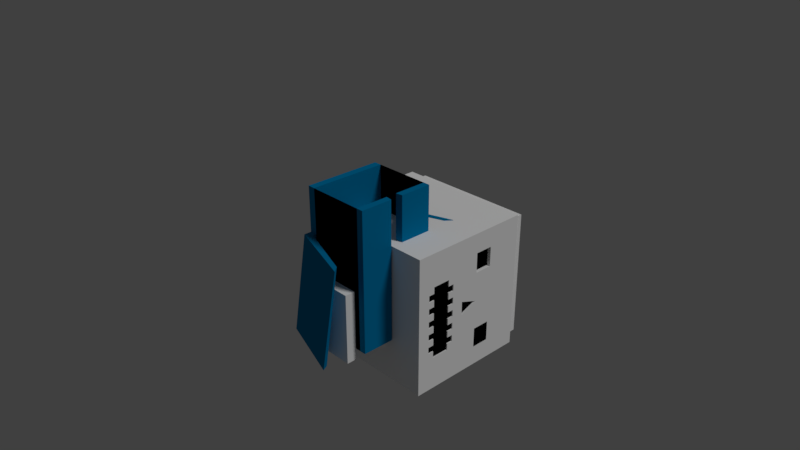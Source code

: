 # Source: Skeleton_Mage.blend  (saved by Blender 2.78.0; exported with 4.5.12 LTS)
import bpy
from mathutils import Matrix  # noqa: F401  (used for matrix-valued properties, if any)

bpy.ops.wm.read_factory_settings(use_empty=True)
scene = bpy.context.scene
scene.name = 'Scene'

# ---- collections
col_collection_1 = bpy.data.collections.new('Collection 1'); scene.collection.children.link(col_collection_1)

# ---- materials (node trees are filled in below, after node groups)
mat_blue = bpy.data.materials.new('Blue')
mat_blue.alpha_threshold = 0.0
mat_blue.roughness = 0.5
mat_bones = bpy.data.materials.new('Bones')
mat_bones.alpha_threshold = 0.0
mat_bones.preview_render_type = 'SHADERBALL'
mat_bones.roughness = 0.5
mat_bones.line_color = (0.0, 0.0, 0.0, 1.0)
mat_black = bpy.data.materials.new('Black')
mat_black.alpha_threshold = 0.0
mat_black.roughness = 0.5

# ---- material node trees
mat_blue.use_nodes = True; mat_blue.node_tree.nodes.clear()
_N = mat_blue.node_tree.nodes; _L = mat_blue.node_tree.links
n0 = _N.new('ShaderNodeOutputMaterial'); n0.name = 'Material Output'; n0.location = (300, 300)
n1 = _N.new('ShaderNodeBsdfDiffuse'); n1.name = 'Diffuse BSDF'; n1.location = (10, 300)
n1.inputs[0].default_value = (0.0, 0.2026, 0.4385, 1.0)
_L.new(n1.outputs[0], n0.inputs[0])
n0.is_active_output = True
mat_bones.use_nodes = True; mat_bones.node_tree.nodes.clear()
_N = mat_bones.node_tree.nodes; _L = mat_bones.node_tree.links
n0 = _N.new('ShaderNodeOutputMaterial'); n0.name = 'Material Output'; n0.location = (300, 300)
n1 = _N.new('ShaderNodeBsdfDiffuse'); n1.name = 'Diffuse BSDF'; n1.location = (10, 300)
n1.inputs[0].default_value = (1.0, 1.0, 1.0, 1.0)
_L.new(n1.outputs[0], n0.inputs[0])
n0.is_active_output = True
mat_black.use_nodes = True; mat_black.node_tree.nodes.clear()
_N = mat_black.node_tree.nodes; _L = mat_black.node_tree.links
n0 = _N.new('ShaderNodeOutputMaterial'); n0.name = 'Material Output'; n0.location = (300, 300)
n1 = _N.new('ShaderNodeBsdfDiffuse'); n1.name = 'Diffuse BSDF'; n1.location = (10, 300)
n1.inputs[0].default_value = (0.0, 0.0, 0.0, 1.0)
_L.new(n1.outputs[0], n0.inputs[0])
n0.is_active_output = True

# ---- world
world_world = bpy.data.worlds.new('World'); scene.world = world_world
world_world.color = (0.05088, 0.05088, 0.05088)
world_world.use_sun_shadow = False
world_world.sun_shadow_jitter_overblur = 0.0
world_world.cycles.sampling_method = 'MANUAL'

# ---- cameras
cam_camera = bpy.data.cameras.new('Camera')
cam_camera.clip_end = 100.0
cam_camera.lens = 35.0
cam_camera.sensor_width = 32.0
cam_camera.sensor_height = 18.0
cam_camera.ortho_scale = 7.314
cam_camera.dof.focus_distance = 0.0

# ---- lights
light_lamp = bpy.data.lights.new('Lamp', 'SUN')
light_lamp.transmission_factor = 0.0
light_lamp.cutoff_distance = 30.0
light_lamp.angle = 0.1993
light_lamp.energy = 1.0
light_lamp.shadow_buffer_clip_start = 1.001
light_lamp.shadow_soft_size = 0.1
light_lamp.shadow_cascade_max_distance = 1000.0

# ---- meshes
me_plane_001 = bpy.data.meshes.new('Plane.001')
me_plane_001.from_pydata([(-1.0, -1.0, 0.0), (1.0, -1.0, 0.0), (-1.0, 1.0, 0.0), (1.0, 1.0, 0.0), (-1.0, -1.0, 0.8), (1.0, -1.0, 0.8), (-1.0, 1.0, 0.8), (1.0, 1.0, 0.8), (-1.0, -0.1375, 0.8), (1.0, -0.1375, 0.8), (-1.0, 0.1375, 0.8), (1.0, 0.1375, 0.8), (-1.0, 1.0, -0.1067), (-1.0, -1.0, -0.1067), (1.0, -1.0, -0.1067), (1.0, 1.0, -0.1067), (-1.0, -1.0, 0.8948), (1.0, -1.0, 0.8948), (1.0, 1.0, 0.8948), (-1.0, 1.0, 0.8948), (-1.0, -0.165, 0.8948), (1.0, -0.165, 0.8948), (1.0, 0.165, 0.8948), (-1.0, 0.165, 0.8948)], [], [(0, 2, 3, 1), (2, 6, 7, 3), (1, 5, 4, 0), (6, 10, 11, 7), (5, 9, 8, 4), (13, 14, 15, 12), (12, 15, 18, 19), (14, 13, 16, 17), (19, 18, 22, 23), (17, 16, 20, 21), (1, 3, 15, 14), (0, 4, 16, 13), (6, 2, 12, 19), (7, 11, 22, 18), (8, 9, 21, 20), (2, 0, 13, 12), (3, 7, 18, 15), (9, 5, 17, 21), (11, 10, 23, 22), (5, 1, 14, 17), (4, 8, 20, 16), (10, 6, 19, 23)])
me_plane_001.materials.append(mat_blue)
me_plane_001.use_remesh_preserve_volume = False
me_plane_001.use_remesh_preserve_attributes = False
me_plane_001.use_mirror_vertex_groups = False
me_plane_001.update()
me_cube_001 = bpy.data.meshes.new('Cube.001')
me_cube_001.from_pydata([(0.125, 0.1575, -0.2935), (-0.125, 0.1575, -0.2935), (0.125, -0.09255, -0.2935), (-0.125, -0.09255, -0.2935), (0.125, 0.1575, 0.2935), (-0.125, 0.1575, 0.2935), (0.125, -0.09255, 0.2935), (-0.125, -0.09255, 0.2935)], [], [(2, 0, 4, 6), (1, 0, 2, 3), (4, 5, 7, 6), (3, 2, 6, 7), (1, 3, 7, 5)])
me_cube_001.materials.append(mat_bones)
me_cube_001.use_remesh_preserve_volume = False
me_cube_001.use_remesh_preserve_attributes = False
me_cube_001.use_mirror_vertex_groups = False
me_cube_001.update()
me_cube_002 = bpy.data.meshes.new('Cube.002')
me_cube_002.from_pydata([(0.125, -0.125, -0.2935), (-0.125, -0.125, -0.2935), (0.125, 0.125, -0.2935), (-0.125, 0.125, -0.2935), (0.125, -0.125, 0.2935), (-0.125, -0.125, 0.2935), (0.125, 0.125, 0.2935), (-0.125, 0.125, 0.2935)], [], [(2, 6, 4, 0), (1, 3, 2, 0), (4, 6, 7, 5), (3, 7, 6, 2), (1, 5, 7, 3), (1, 0, 4, 5)])
me_cube_002.materials.append(mat_bones)
me_cube_002.use_remesh_preserve_volume = False
me_cube_002.use_remesh_preserve_attributes = False
me_cube_002.use_mirror_vertex_groups = False
me_cube_002.update()
me_cube = bpy.data.meshes.new('Cube')
me_cube.from_pydata([(0.375, -0.5, 0.3333), (-0.375, -0.5, 0.3333), (0.375, -0.5, -0.6667), (-0.375, -0.5, -0.6667), (-0.05671, -0.07562, -0.381), (-0.05671, 0.07562, -0.381), (0.375, 0.0, 0.3333), (-0.375, 0.0, 0.3333), (0.375, 0.5, 0.3333), (-0.375, 0.5, 0.3333), (0.375, 0.5, -0.6667), (-0.375, 0.5, -0.6667), (-0.375, -0.5, -0.5238), (-0.375, -0.5, -0.381), (-0.375, -0.5, -0.2381), (-0.375, -0.5, -0.09524), (-0.375, -0.5, 0.04762), (-0.375, -0.5, 0.1905), (0.375, -0.5, -0.5238), (0.375, -0.5, -0.381), (0.375, -0.5, -0.2381), (0.375, -0.5, -0.09524), (0.375, -0.5, 0.04762), (0.375, -0.5, 0.1905), (-0.375, 0.5, -0.5238), (-0.375, 0.5, -0.381), (-0.375, 0.5, -0.2381), (-0.375, 0.5, -0.09524), (-0.375, 0.5, 0.04762), (-0.375, 0.5, 0.1905), (0.375, 0.5, -0.5238), (0.375, 0.5, -0.381), (0.375, 0.5, -0.2381), (0.375, 0.5, -0.09524), (0.375, 0.5, 0.04762), (0.375, 0.5, 0.1905), (-0.05671, -0.07562, -0.2381), (-0.05671, 0.07562, -0.2381), (-0.05671, -0.07562, -0.5238), (-0.05671, 0.07562, -0.5238), (-0.05671, -0.07562, -0.09524), (-0.05671, -0.07562, 0.04762), (-0.05671, -0.07562, 0.1905), (0.05671, -0.07562, -0.5238), (0.05671, -0.07562, -0.381), (0.05671, -0.07562, -0.2381), (0.05671, -0.07562, -0.09524), (0.05671, -0.07562, 0.04762), (0.05671, -0.07562, 0.1905), (-0.05671, 0.07562, -0.09524), (-0.05671, 0.07562, 0.04762), (-0.05671, 0.07562, 0.1905), (0.05671, 0.07562, -0.5238), (0.05671, 0.07562, -0.381), (0.05671, 0.07562, -0.2381), (0.05671, 0.07562, -0.09524), (0.05671, 0.07562, 0.04762), (0.05671, 0.07562, 0.1905)], [(6, 7)], [(0, 6, 8, 9, 7, 1), (12, 3, 2, 18), (2, 10, 30, 18), (42, 41, 47, 48), (1, 7, 9, 29, 17), (2, 3, 11, 10), (24, 30, 10, 11), (1, 17, 23, 0), (21, 15, 40, 46), (16, 15, 21, 22), (15, 27, 49, 40), (14, 13, 19, 20), (31, 19, 44, 53), (9, 8, 35, 29), (16, 22, 47, 41), (28, 34, 33, 27), (30, 24, 39, 52), (26, 32, 31, 25), (20, 32, 54, 45), (23, 17, 42, 48), (16, 28, 27, 15), (25, 31, 53, 5), (14, 26, 25, 13), (13, 25, 5, 4), (12, 24, 11, 3), (33, 21, 46, 55), (19, 31, 32, 20), (32, 26, 37, 54), (21, 33, 34, 22), (22, 34, 56, 47), (23, 35, 8, 6, 0), (40, 36, 45, 46), (4, 38, 43, 44), (51, 57, 56, 50), (49, 55, 54, 37), (5, 53, 52, 39), (42, 51, 50, 41), (40, 49, 37, 36), (4, 5, 39, 38), (43, 52, 53, 44), (45, 54, 55, 46), (47, 56, 57, 48), (18, 30, 52, 43), (28, 16, 41, 50), (14, 20, 45, 36), (29, 35, 57, 51), (17, 29, 51, 42), (19, 13, 4, 44), (34, 28, 50, 56), (26, 14, 36, 37), (35, 23, 48, 57), (12, 18, 43, 38), (27, 33, 55, 49), (24, 12, 38, 39)])
me_cube.materials.append(mat_bones)
me_cube.use_remesh_preserve_volume = False
me_cube.use_remesh_preserve_attributes = False
me_cube.use_mirror_vertex_groups = False
me_cube.update()
me_cube_005 = bpy.data.meshes.new('Cube.005')
me_cube_005.from_pydata([(1.0, -1.0, -1.0), (-1.0, -1.0, -1.0), (1.0, 1.0, -1.0), (-1.0, 1.0, -1.0), (1.0, -1.0, 0.8084), (-1.0, -1.0, 0.8084), (1.0, 1.0, 0.8084), (-1.0, 1.0, 0.8084), (0.9137, -0.9137, 0.8166), (0.9137, -0.9137, 0.9917), (-0.9137, -0.9137, 0.8166), (-0.9137, -0.9137, 0.9917), (0.9137, 0.9137, 0.8166), (0.9137, 0.9137, 0.9917), (-0.9137, 0.9137, 0.8166), (-0.9137, 0.9137, 0.9917), (1.0, -0.7143, -1.0), (1.0, -0.4286, -1.0), (1.0, -0.1429, -1.0), (1.0, 0.1429, -1.0), (1.0, 0.4286, -1.0), (1.0, 0.7143, -1.0), (1.0, -1.0, -0.7417), (1.0, -1.0, -0.4833), (1.0, -1.0, -0.225), (1.0, -1.0, 0.03335), (1.0, -1.0, 0.2917), (1.0, -1.0, 0.55), (1.0, 1.0, -0.7417), (1.0, 1.0, -0.4833), (1.0, 1.0, -0.225), (1.0, 1.0, 0.03335), (1.0, 1.0, 0.2917), (1.0, 1.0, 0.55), (1.0, 0.7143, 0.8084), (1.0, 0.4286, 0.8084), (1.0, 0.1429, 0.8084), (1.0, -0.1429, 0.8084), (1.0, -0.4286, 0.8084), (1.0, -0.7143, 0.8084), (1.0, -0.7143, -0.7417), (1.0, -0.7143, -0.4833), (1.0, -0.7143, -0.225), (1.0, -0.7143, 0.03335), (1.0, -0.7143, 0.2917), (1.0, -0.7143, 0.55), (1.0, -0.4286, -0.7417), (1.0, -0.4286, -0.4833), (1.0, -0.4286, -0.225), (1.0, -0.4286, 0.03335), (1.0, -0.4286, 0.2917), (1.0, -0.4286, 0.55), (1.0, -0.1429, -0.7417), (1.0, -0.1429, -0.4833), (1.0, -0.09514, -0.225), (1.0, -0.1429, 0.03335), (1.0, -0.1429, 0.2917), (1.0, -0.1429, 0.55), (1.0, 0.1429, -0.7417), (1.0, 0.1429, -0.4833), (1.0, 0.09514, -0.225), (1.0, 0.1429, 0.03335), (1.0, 0.1429, 0.2917), (1.0, 0.1429, 0.55), (1.0, 0.4286, -0.7417), (1.0, 0.4286, -0.4833), (1.0, 0.4286, -0.225), (1.0, 0.4286, 0.03335), (1.0, 0.4286, 0.2917), (1.0, 0.4286, 0.55), (1.0, 0.7143, -0.7417), (1.0, 0.7143, -0.4833), (1.0, 0.7143, -0.225), (1.0, 0.7143, 0.03335), (1.0, 0.7143, 0.2917), (1.0, 0.7143, 0.55), (1.0, -0.619, -1.0), (1.0, -0.5238, -1.0), (1.0, -0.3333, -1.0), (1.0, -0.2381, -1.0), (1.0, -0.04762, -1.0), (1.0, 0.04762, -1.0), (1.0, 0.2381, -1.0), (1.0, 0.3333, -1.0), (1.0, 0.5238, -1.0), (1.0, 0.619, -1.0), (1.0, -0.7143, -0.9139), (1.0, -0.7143, -0.8278), (1.0, -0.7143, -0.6555), (1.0, -0.7143, -0.5694), (1.0, -0.7143, -0.3972), (1.0, -0.7143, -0.3111), (1.0, -0.4286, -0.9139), (1.0, -0.4286, -0.8278), (1.0, -0.4286, -0.3972), (1.0, -0.4286, -0.3111), (1.0, -0.1429, -0.9139), (1.0, -0.1429, -0.8278), (1.0, -0.1429, -0.3972), (1.0, -0.1429, -0.3111), (1.0, 0.1429, -0.9139), (1.0, 0.1429, -0.8278), (1.0, 0.1429, -0.3972), (1.0, 0.1429, -0.3111), (1.0, 0.4286, -0.9139), (1.0, 0.4286, -0.8278), (1.0, 0.4286, -0.3972), (1.0, 0.4286, -0.3111), (1.0, 0.7143, -0.9139), (1.0, 0.7143, -0.8278), (1.0, 0.7143, -0.6555), (1.0, 0.7143, -0.5694), (1.0, 0.7143, -0.3972), (1.0, 0.7143, -0.3111), (1.0, -0.5238, -0.7417), (1.0, -0.619, -0.7417), (1.0, -0.5238, -0.4833), (1.0, -0.619, -0.4833), (1.0, -0.5238, -0.225), (1.0, -0.619, -0.225), (1.0, -0.2381, -0.7417), (1.0, -0.3333, -0.7417), (1.0, -0.2381, -0.4833), (1.0, -0.3333, -0.4833), (1.0, -0.2381, -0.225), (1.0, -0.3333, -0.225), (1.0, 0.04762, -0.7417), (1.0, -0.04762, -0.7417), (1.0, 0.04762, -0.4833), (1.0, -0.04762, -0.4833), (1.0, 0.03171, -0.225), (1.0, -0.03171, -0.225), (1.0, 0.3333, -0.7417), (1.0, 0.2381, -0.7417), (1.0, 0.3333, -0.4833), (1.0, 0.2381, -0.4833), (1.0, 0.3333, -0.225), (1.0, 0.2381, -0.225), (1.0, 0.619, -0.7417), (1.0, 0.5238, -0.7417), (1.0, 0.619, -0.4833), (1.0, 0.5238, -0.4833), (1.0, 0.619, -0.225), (1.0, 0.5238, -0.225), (1.0, 0.5238, -0.3972), (1.0, 0.5238, -0.3111), (1.0, 0.619, -0.3972), (1.0, 0.619, -0.3111), (1.0, 0.5238, -0.6555), (1.0, 0.5238, -0.5694), (1.0, 0.619, -0.6555), (1.0, 0.619, -0.5694), (1.0, 0.5238, -0.9139), (1.0, 0.5238, -0.8278), (1.0, 0.619, -0.9139), (1.0, 0.619, -0.8278), (1.0, 0.2381, -0.3972), (1.0, 0.2381, -0.3111), (1.0, 0.3333, -0.3972), (1.0, 0.3333, -0.3111), (1.0, 0.2381, -0.9139), (1.0, 0.2381, -0.8278), (1.0, 0.3333, -0.9139), (1.0, 0.3333, -0.8278), (1.0, -0.04762, -0.3972), (1.0, -0.04762, -0.3111), (1.0, 0.04762, -0.3972), (1.0, 0.04762, -0.3111), (1.0, -0.04762, -0.9139), (1.0, -0.04762, -0.8278), (1.0, 0.04762, -0.9139), (1.0, 0.04762, -0.8278), (1.0, -0.3333, -0.3972), (1.0, -0.3333, -0.3111), (1.0, -0.2381, -0.3972), (1.0, -0.2381, -0.3111), (0.9507, -0.4286, 0.2917), (0.9507, -0.4286, 0.03335), (0.9507, -0.7143, 0.2917), (0.9507, -0.7143, 0.03335), (1.0, -0.3333, -0.9139), (1.0, -0.3333, -0.8278), (1.0, -0.2381, -0.9139), (1.0, -0.2381, -0.8278), (1.0, -0.619, -0.3972), (1.0, -0.619, -0.3111), (1.0, -0.5238, -0.3972), (1.0, -0.5238, -0.3111), (1.0, -0.619, -0.6555), (1.0, -0.619, -0.5694), (1.0, -0.5238, -0.6555), (1.0, -0.5238, -0.5694), (1.0, -0.619, -0.9139), (1.0, -0.619, -0.8278), (1.0, -0.5238, -0.9139), (1.0, -0.5238, -0.8278), (0.9829, -0.4286, -0.8278), (0.9829, -0.4286, -0.7417), (0.9829, -0.4286, -0.5694), (0.9829, -0.4286, -0.4833), (0.9829, -0.1429, -0.8278), (0.9829, -0.1429, -0.7417), (0.9829, -0.1429, -0.5694), (0.9829, -0.1429, -0.4833), (0.9829, 0.1429, -0.8278), (0.9829, 0.1429, -0.7417), (0.9829, 0.1429, -0.5694), (0.9829, 0.1429, -0.4833), (0.9829, 0.4286, -0.8278), (0.9829, 0.4286, -0.7417), (0.9829, 0.4286, -0.5694), (0.9829, 0.4286, -0.4833), (0.9829, -0.3333, -0.7417), (0.9829, -0.3333, -0.4833), (0.9829, -0.04762, -0.7417), (0.9829, -0.04762, -0.4833), (0.9829, 0.2381, -0.7417), (0.9829, 0.2381, -0.4833), (0.9829, 0.5238, -0.7417), (0.9829, 0.5238, -0.4833), (0.9829, -0.4286, -0.6555), (0.9829, -0.4286, -0.3972), (0.9829, -0.1429, -0.6555), (0.9829, -0.1429, -0.3972), (0.9829, 0.1429, -0.6555), (0.9829, 0.1429, -0.3972), (0.9829, 0.4286, -0.6555), (0.9829, 0.4286, -0.3972), (0.9829, -0.5238, -0.7417), (0.9829, -0.5238, -0.4833), (0.9829, -0.2381, -0.7417), (0.9829, -0.2381, -0.4833), (0.9829, 0.04762, -0.7417), (0.9829, 0.04762, -0.4833), (0.9829, 0.3333, -0.7417), (0.9829, 0.3333, -0.4833), (0.9829, 0.5238, -0.5694), (0.9829, 0.5238, -0.6555), (0.9829, 0.2381, -0.3972), (0.9829, 0.3333, -0.3972), (0.9829, 0.2381, -0.5694), (0.9829, 0.2381, -0.6555), (0.9829, 0.3333, -0.5694), (0.9829, 0.3333, -0.6555), (0.9829, 0.2381, -0.8278), (0.9829, 0.3333, -0.8278), (0.9829, -0.04762, -0.3972), (0.9829, 0.04762, -0.3972), (0.9829, -0.04762, -0.5694), (0.9829, -0.04762, -0.6555), (0.9829, 0.04762, -0.5694), (0.9829, 0.04762, -0.6555), (0.9829, -0.04762, -0.8278), (0.9829, 0.04762, -0.8278), (0.9829, -0.3333, -0.3972), (0.9829, -0.2381, -0.3972), (0.9829, -0.3333, -0.5694), (0.9829, -0.3333, -0.6555), (0.9829, -0.2381, -0.5694), (0.9829, -0.2381, -0.6555), (0.9829, -0.3333, -0.8278), (0.9829, -0.2381, -0.8278), (0.9829, -0.5238, -0.5694), (0.9829, -0.5238, -0.6555), (1.0, -0.003447, 0.03335), (0.9801, -0.03171, -0.225), (0.9801, -0.09514, -0.225), (0.9801, 0.09514, -0.225), (0.9801, 0.03171, -0.225), (0.9801, -0.003447, 0.03335)], [], [(7, 5, 10, 14), (4, 39, 38, 37, 36, 35, 34, 6, 12, 8), (0, 1, 3, 2, 21, 85, 84, 20, 83, 82, 19, 81, 80, 18, 79, 78, 17, 77, 76, 16), (5, 4, 8, 10), (6, 7, 14, 12), (75, 33, 6, 34), (2, 3, 7, 6, 33, 32, 31, 30, 29, 28), (0, 22, 23, 24, 25, 26, 27, 4, 5, 1), (3, 1, 5, 7), (14, 10, 11, 15), (8, 9, 11, 10), (9, 13, 15, 11), (12, 14, 15, 13), (8, 12, 13, 9), (27, 45, 39, 4), (45, 51, 38, 39), (51, 57, 37, 38), (57, 63, 36, 37), (63, 69, 35, 36), (69, 75, 34, 35), (0, 16, 86, 87, 40, 22), (22, 40, 88, 89, 41, 23), (23, 41, 90, 91, 42, 24), (24, 42, 43, 25), (25, 43, 44, 26), (26, 44, 45, 27), (195, 93, 46, 114), (171, 126, 232, 253), (187, 95, 48, 118), (42, 119, 118, 48, 49, 43), (43, 49, 177, 179), (44, 50, 51, 45), (93, 181, 260, 196), (174, 122, 231, 255), (175, 99, 54, 124), (48, 125, 124, 54, 55, 49), (49, 55, 56, 50), (50, 56, 57, 51), (171, 101, 58, 126), (134, 135, 217, 235), (167, 103, 60, 130), (131, 130, 268, 265), (55, 264, 61, 62, 56), (56, 62, 63, 57), (163, 105, 208, 245), (121, 120, 230, 212), (159, 107, 66, 136), (60, 137, 136, 66, 67, 61), (61, 67, 68, 62), (62, 68, 69, 63), (155, 109, 70, 138), (151, 111, 71, 140), (147, 113, 72, 142), (66, 143, 142, 72, 73, 67), (67, 73, 74, 68), (68, 74, 75, 69), (21, 2, 28, 70, 109, 108), (70, 28, 29, 71, 111, 110), (71, 29, 30, 72, 113, 112), (72, 30, 31, 73), (73, 31, 32, 74), (74, 32, 33, 75), (107, 145, 143, 66), (145, 147, 142, 143), (65, 141, 144, 106), (106, 144, 145, 107), (141, 140, 146, 144), (144, 146, 147, 145), (140, 71, 112, 146), (146, 112, 113, 147), (53, 98, 223, 203), (149, 151, 140, 141), (105, 64, 209, 208), (97, 52, 201, 200), (139, 138, 150, 148), (148, 150, 151, 149), (138, 70, 110, 150), (150, 110, 111, 151), (105, 153, 139, 64), (153, 155, 138, 139), (20, 84, 152, 104), (104, 152, 153, 105), (84, 85, 154, 152), (152, 154, 155, 153), (85, 21, 108, 154), (154, 108, 109, 155), (103, 157, 137, 60), (157, 159, 136, 137), (133, 132, 234, 216), (102, 156, 157, 103), (135, 134, 158, 156), (156, 158, 159, 157), (65, 106, 227, 211), (158, 106, 107, 159), (127, 169, 252, 214), (156, 102, 225, 238), (123, 172, 254, 213), (120, 183, 261, 230), (148, 149, 236, 237), (191, 190, 263, 262), (101, 161, 244, 204), (158, 134, 235, 239), (139, 148, 237, 218), (161, 163, 132, 133), (19, 82, 160, 100), (100, 160, 161, 101), (82, 83, 162, 160), (160, 162, 163, 161), (83, 20, 104, 162), (162, 104, 105, 163), (99, 165, 131, 54), (165, 167, 130, 131), (53, 129, 164, 98), (98, 164, 165, 99), (166, 164, 246, 247), (164, 166, 167, 165), (128, 59, 102, 166), (166, 102, 103, 167), (190, 114, 228, 263), (47, 116, 229, 199), (149, 141, 219, 236), (116, 191, 262, 229), (181, 121, 212, 260), (169, 171, 253, 252), (94, 47, 199, 221), (59, 128, 233, 207), (97, 169, 127, 52), (98, 174, 255, 223), (18, 80, 168, 96), (96, 168, 169, 97), (80, 81, 170, 168), (168, 170, 171, 169), (81, 19, 100, 170), (170, 100, 101, 171), (95, 173, 125, 48), (173, 175, 124, 125), (114, 46, 197, 228), (94, 172, 173, 95), (123, 122, 174, 172), (172, 174, 175, 173), (135, 156, 238, 217), (174, 98, 99, 175), (102, 59, 207, 225), (58, 101, 204, 205), (132, 163, 245, 234), (128, 166, 247, 233), (183, 97, 200, 261), (46, 93, 196, 197), (126, 58, 205, 232), (129, 53, 203, 215), (52, 127, 214, 201), (181, 183, 120, 121), (17, 78, 180, 92), (92, 180, 181, 93), (78, 79, 182, 180), (180, 182, 183, 181), (79, 18, 96, 182), (182, 96, 97, 183), (91, 185, 119, 42), (185, 187, 118, 119), (41, 117, 184, 90), (90, 184, 185, 91), (117, 116, 186, 184), (184, 186, 187, 185), (116, 47, 94, 186), (186, 94, 95, 187), (89, 189, 117, 41), (189, 191, 116, 117), (40, 115, 188, 88), (88, 188, 189, 89), (115, 114, 190, 188), (188, 190, 191, 189), (141, 65, 211, 219), (172, 94, 221, 254), (87, 193, 115, 40), (193, 195, 114, 115), (16, 76, 192, 86), (86, 192, 193, 87), (76, 77, 194, 192), (192, 194, 195, 193), (77, 17, 92, 194), (194, 92, 93, 195), (262, 198, 199, 229), (261, 200, 201, 230), (258, 202, 203, 231), (250, 206, 207, 233), (245, 208, 209, 234), (242, 210, 211, 235), (210, 236, 219, 211), (209, 218, 237, 226), (226, 237, 236, 210), (207, 217, 238, 225), (235, 211, 227, 239), (206, 240, 217, 207), (240, 242, 235, 217), (205, 216, 241, 224), (224, 241, 240, 206), (216, 234, 243, 241), (241, 243, 242, 240), (234, 209, 226, 243), (243, 226, 210, 242), (204, 244, 216, 205), (215, 233, 247, 246), (202, 248, 215, 203), (248, 250, 233, 215), (201, 214, 249, 222), (222, 249, 248, 202), (214, 232, 251, 249), (249, 251, 250, 248), (232, 205, 224, 251), (251, 224, 206, 250), (252, 253, 232, 214), (199, 213, 254, 221), (231, 203, 223, 255), (198, 256, 213, 199), (256, 258, 231, 213), (197, 212, 257, 220), (220, 257, 256, 198), (212, 230, 259, 257), (257, 259, 258, 256), (230, 201, 222, 259), (259, 222, 202, 258), (196, 260, 212, 197), (228, 197, 220, 263), (263, 220, 198, 262), (122, 123, 213, 231), (64, 139, 218, 209), (106, 158, 239, 227), (164, 129, 215, 246), (161, 133, 216, 244), (179, 177, 176, 178), (44, 43, 179, 178), (49, 50, 176, 177), (50, 44, 178, 176), (266, 265, 268, 267, 269), (60, 61, 264), (264, 55, 54), (264, 54, 266, 269), (54, 131, 265, 266), (130, 60, 267, 268), (60, 264, 269, 267)])
me_cube_005.polygons.foreach_set('material_index', [0, 0, 0, 0, 0, 0, 0, 0, 0, 0, 0, 0, 0, 0, 0, 0, 0, 0, 0, 0, 0, 0, 0, 0, 0, 0, 0, 0, 0, 0, 0, 0, 0, 0, 0, 0, 0, 0, 0, 0, 0, 0, 0, 0, 0, 0, 0, 0, 0, 0, 0, 0, 0, 0, 1, 0, 0, 0, 0, 0, 0, 0, 0, 0, 0, 0, 0, 0, 0, 0, 0, 0, 0, 0, 0, 0, 0, 0, 0, 0, 0, 0, 0, 0, 0, 0, 0, 0, 0, 0, 0, 0, 0, 0, 0, 0, 0, 0, 0, 0, 0, 0, 0, 0, 0, 0, 0, 0, 0, 0, 0, 0, 0, 0, 0, 0, 0, 0, 0, 0, 0, 0, 0, 0, 0, 0, 0, 0, 0, 0, 0, 0, 0, 0, 0, 0, 0, 0, 0, 0, 0, 0, 0, 0, 0, 0, 0, 0, 0, 0, 0, 0, 0, 0, 0, 0, 0, 0, 0, 0, 0, 0, 0, 0, 0, 0, 0, 0, 0, 0, 0, 0, 0, 0, 0, 0, 0, 0, 0, 0, 0, 0, 1, 1, 1, 1, 1, 1, 1, 1, 1, 1, 1, 1, 1, 1, 1, 1, 1, 1, 1, 1, 1, 1, 1, 1, 1, 1, 1, 1, 1, 1, 1, 1, 1, 1, 1, 1, 1, 1, 1, 1, 1, 1, 1, 0, 0, 0, 0, 0, 1, 0, 0, 0, 1, 0, 0, 0, 0, 0, 0])
me_cube_005.materials.append(mat_bones)
me_cube_005.materials.append(mat_black)
me_cube_005.use_remesh_preserve_volume = False
me_cube_005.use_remesh_preserve_attributes = False
me_cube_005.use_mirror_vertex_groups = False
me_cube_005.update()
me_cube_004 = bpy.data.meshes.new('Cube.004')
me_cube_004.from_pydata([(0.375, -0.125, 0.375), (0.375, 0.125, 0.375), (-0.375, -0.125, 0.375), (-0.375, 0.125, 0.375), (0.375, -0.125, -0.375), (0.375, 0.125, -0.375), (-0.375, -0.125, -0.375), (-0.375, 0.125, -0.375)], [], [(1, 5, 7, 3), (4, 6, 7, 5), (0, 4, 5, 1), (3, 7, 6, 2), (2, 6, 4, 0), (0, 1, 3, 2)])
me_cube_004.materials.append(mat_bones)
me_cube_004.use_remesh_preserve_volume = False
me_cube_004.use_remesh_preserve_attributes = False
me_cube_004.use_mirror_vertex_groups = False
me_cube_004.update()
me_cube_003 = bpy.data.meshes.new('Cube.003')
me_cube_003.from_pydata([(0.1875, 0.125, 0.375), (0.1875, -0.125, 0.375), (-0.1875, 0.125, 0.375), (-0.1875, -0.125, 0.375), (0.1875, 0.125, -0.375), (0.1875, -0.125, -0.375), (-0.1875, 0.125, -0.375), (-0.1875, -0.125, -0.375)], [], [(1, 3, 7, 5), (4, 5, 7, 6), (0, 1, 5, 4), (3, 2, 6, 7), (2, 0, 4, 6), (0, 2, 3, 1)])
me_cube_003.materials.append(mat_bones)
me_cube_003.use_remesh_preserve_volume = False
me_cube_003.use_remesh_preserve_attributes = False
me_cube_003.use_mirror_vertex_groups = False
me_cube_003.update()
me_plane = bpy.data.meshes.new('Plane')
me_plane.from_pydata([(-0.817, -1.0, -0.8219), (-1.0, 0.0, 0.0), (0.183, 1.0, -0.8219), (0.0, 0.0, 0.0), (-1.0, -0.3333, 0.0), (-1.0, -0.6667, 0.0), (0.5163, -1.0, -0.8219), (0.8497, -1.0, -0.8219), (1.0, 0.3333, 0.0), (-0.1503, 1.0, -0.8219), (1.0, -0.6667, 0.0), (1.0, -0.3333, 0.0), (0.0, 0.3333, 0.0), (0.0, 0.6667, 0.0), (0.0, -0.6667, 0.0), (0.0, -0.3333, 0.0), (0.6667, 0.0, 0.0), (0.3333, 0.0, 0.0), (0.3333, -0.6667, 0.0), (0.3333, -0.3333, 0.0), (0.6667, -0.6667, 0.0), (-0.6667, -0.3333, 0.0), (-0.6667, 0.3333, 0.0), (-0.3333, 0.6667, 0.0), (0.3333, 0.3333, 0.0), (0.3333, 0.6667, 0.0), (0.6667, 0.6667, 0.0), (1.183, -1.0, -0.8219), (-0.817, 1.0, -0.8219), (1.183, 1.0, -0.8219), (0.183, -1.0, -0.8219), (1.0, 0.0, 0.0), (1.0, 0.6667, 0.0), (-0.4837, 1.0, -0.8219), (-1.0, 0.6667, 0.0), (-1.0, 0.3333, 0.0), (-0.4837, -1.0, -0.8219), (-0.1503, -1.0, -0.8219), (0.8497, 1.0, -0.8219), (0.5163, 1.0, -0.8219), (-0.3333, 0.0, 0.0), (-0.6667, 0.0, 0.0), (0.6667, -0.3333, 0.0), (-0.6667, -0.6667, 0.0), (-0.3333, -0.6667, 0.0), (-0.3333, -0.3333, 0.0), (-0.6667, 0.6667, 0.0), (-0.3333, 0.3333, 0.0), (0.6667, 0.3333, 0.0), (-1.027, -0.7333, 0.1232), (-0.807, -1.1, -0.8671), (-0.02442, 0.7333, 0.1097), (0.1961, 1.1, -0.8806), (-0.02442, -0.3667, 0.1097), (-0.02442, -1.216e-10, 0.1097), (0.3099, -1.216e-10, 0.1052), (-1.027, -1.216e-10, 0.1232), (-1.027, -0.3667, 0.1232), (0.5304, -1.1, -0.8852), (0.8647, -1.1, -0.8897), (-0.1383, 1.1, -0.8761), (0.9786, -0.7333, 0.09615), (0.9786, -0.3667, 0.09615), (-0.02442, 0.3667, 0.1097), (-0.02442, -0.7333, 0.1097), (0.6443, -1.216e-10, 0.1007), (0.3099, -0.3667, 0.1052), (0.3099, -0.7333, 0.1052), (0.6443, -0.7333, 0.1007), (-0.6931, -0.3667, 0.1187), (-0.3588, 0.7333, 0.1142), (0.3099, 0.3667, 0.1052), (0.3099, 0.7333, 0.1052), (0.6443, 0.7333, 0.1007), (0.9786, 0.7333, 0.09615), (1.199, 1.1, -0.8942), (-0.4726, 1.1, -0.8716), (-0.807, 1.1, -0.8671), (-0.1383, -1.1, -0.8761), (0.1961, -1.1, -0.8806), (-1.027, 0.7333, 0.1232), (-1.027, 0.3667, 0.1232), (-0.4726, -1.1, -0.8716), (0.8647, 1.1, -0.8897), (0.5304, 1.1, -0.8852), (-0.3588, -1.216e-10, 0.1142), (-0.6931, -1.216e-10, 0.1187), (-0.6931, -0.7333, 0.1187), (-0.3588, -0.3667, 0.1142), (-0.3588, -0.7333, 0.1142), (-0.6931, 0.7333, 0.1187), (-0.3588, 0.3667, 0.1142), (1.199, -1.1, -0.8942), (0.9786, -1.216e-10, 0.09615), (0.9786, 0.3667, 0.09615), (0.6443, -0.3667, 0.1007), (-0.6931, 0.3667, 0.1187), (0.6443, 0.3667, 0.1007)], [], [(26, 38, 29, 32), (23, 9, 2, 13), (45, 40, 3, 15), (42, 16, 31, 11), (15, 3, 17, 19), (19, 17, 16, 42), (30, 14, 18, 6), (14, 15, 19, 18), (6, 18, 20, 7), (18, 19, 42, 20), (7, 20, 10, 27), (20, 42, 11, 10), (4, 1, 41, 21), (21, 41, 40, 45), (0, 5, 43, 36), (5, 4, 21, 43), (43, 21, 45, 44), (37, 44, 14, 30), (44, 45, 15, 14), (46, 33, 9, 23), (1, 35, 22, 41), (35, 34, 46, 22), (41, 22, 47, 40), (22, 46, 23, 47), (40, 47, 12, 3), (47, 23, 13, 12), (13, 2, 39, 25), (25, 39, 38, 26), (3, 12, 24, 17), (12, 13, 25, 24), (17, 24, 48, 16), (24, 25, 26, 48), (16, 48, 8, 31), (48, 26, 32, 8), (36, 43, 44, 37), (34, 28, 33, 46), (73, 74, 75, 83), (70, 51, 52, 60), (88, 53, 54, 85), (95, 62, 93, 65), (53, 66, 55, 54), (66, 95, 65, 55), (79, 58, 67, 64), (64, 67, 66, 53), (58, 59, 68, 67), (67, 68, 95, 66), (59, 92, 61, 68), (68, 61, 62, 95), (57, 69, 86, 56), (69, 88, 85, 86), (50, 82, 87, 49), (49, 87, 69, 57), (87, 89, 88, 69), (78, 79, 64, 89), (89, 64, 53, 88), (90, 70, 60, 76), (56, 86, 96, 81), (81, 96, 90, 80), (86, 85, 91, 96), (96, 91, 70, 90), (85, 54, 63, 91), (91, 63, 51, 70), (51, 72, 84, 52), (72, 73, 83, 84), (54, 55, 71, 63), (63, 71, 72, 51), (55, 65, 97, 71), (71, 97, 73, 72), (65, 93, 94, 97), (97, 94, 74, 73), (82, 78, 89, 87), (80, 90, 76, 77), (9, 33, 76, 60), (28, 34, 80, 77), (35, 1, 56, 81), (0, 36, 82, 50), (34, 35, 81, 80), (11, 31, 93, 62), (1, 4, 57, 56), (27, 10, 61, 92), (36, 37, 78, 82), (39, 2, 52, 84), (4, 5, 49, 57), (29, 38, 83, 75), (6, 7, 59, 58), (38, 39, 84, 83), (30, 6, 58, 79), (32, 29, 75, 74), (2, 9, 60, 52), (5, 0, 50, 49), (31, 8, 94, 93), (33, 28, 77, 76), (10, 11, 62, 61), (8, 32, 74, 94), (37, 30, 79, 78), (7, 27, 92, 59)])
me_plane.materials.append(mat_blue)
me_plane.use_remesh_preserve_volume = False
me_plane.use_remesh_preserve_attributes = False
me_plane.use_mirror_vertex_groups = False
me_plane.update()
arm_armature = bpy.data.armatures.new('Armature')  # bones are not reproduced

# ---- objects
ob_plane = bpy.data.objects.new('Plane', me_plane_001)
ob_armature = bpy.data.objects.new('Armature', arm_armature)
ob_right_arm = bpy.data.objects.new('Right Arm', me_cube_001)
ob_left_arm = bpy.data.objects.new('Left Arm', me_cube_002)
ob_chest = bpy.data.objects.new('Chest', me_cube)
ob_head = bpy.data.objects.new('Head', me_cube_005)
ob_right_leg = bpy.data.objects.new('Right Leg', me_cube_004)
ob_left_leg = bpy.data.objects.new('Left Leg', me_cube_003)
ob_cape = bpy.data.objects.new('Cape', me_plane)
ob_lamp = bpy.data.objects.new('Lamp', light_lamp)
ob_camera = bpy.data.objects.new('Camera', cam_camera)

# ---- transforms, parenting, visibility, modifiers, constraints
ob_plane.location = (-0.375, 0.0, 1.417)
ob_plane.rotation_euler = (-0.0, 1.571, 0.0)
ob_plane.scale = (1.0, 0.55, 1.0)
ob_plane.lineart.crease_threshold = 0.0
ob_armature.location = (0.0, 0.0, 0.7778)
ob_armature.lineart.crease_threshold = 0.0
ob_right_arm.parent = ob_armature
ob_right_arm.matrix_parent_inverse = Matrix(((-1.0, 1.421e-14, -8.742e-08, 1.285e-07), (3.908e-14, -1.0, -1.192e-07, -0.6389), (-8.742e-08, -1.421e-14, 1.0, -1.47), (0.0, 0.0, 0.0, 1.0)))
ob_right_arm.location = (-6.59e-08, -0.6575, 1.25)
ob_right_arm.lock_rotations_4d = False
ob_right_arm.empty_display_type = 'ARROWS'
ob_right_arm.lineart.crease_threshold = 0.0
ob_left_arm.parent = ob_armature
ob_left_arm.matrix_parent_inverse = Matrix(((1.0, 0.0, 1.421e-14, -2.088e-14), (-2.842e-14, 1.0, 1.49e-07, -0.65), (-4.263e-14, 0.0, 1.0, -1.47), (0.0, 0.0, 0.0, 1.0)))
ob_left_arm.location = (-6.356e-08, 0.625, 1.25)
ob_left_arm.lock_rotations_4d = False
ob_left_arm.empty_display_type = 'ARROWS'
ob_left_arm.lineart.crease_threshold = 0.0
ob_chest.parent = ob_armature
ob_chest.matrix_parent_inverse = Matrix(((1.0, 2.384e-07, 0.0, -0.0), (-2.842e-14, 1.192e-07, 1.0, -1.47), (2.384e-07, -1.0, 0.0, -0.0), (0.0, 0.0, 0.0, 1.0)))
ob_chest.location = (1.49e-08, 0.0, 1.417)
ob_chest.lock_rotations_4d = False
ob_chest.empty_display_type = 'ARROWS'
ob_chest.lineart.crease_threshold = 0.0
ob_head.parent = ob_armature
ob_head.matrix_parent_inverse = Matrix(((1.0, -1.421e-14, 0.0, -0.0), (-2.842e-14, 1.192e-07, 1.0, -1.824), (1.421e-14, -1.0, 0.0, -0.0), (0.0, 0.0, 0.0, 1.0)))
ob_head.location = (-4.47e-08, 0.0, 2.75)
ob_head.lock_rotations_4d = False
ob_head.empty_display_type = 'ARROWS'
ob_head.lineart.crease_threshold = 0.0
ob_right_leg.parent = ob_armature
ob_right_leg.matrix_parent_inverse = Matrix(((1.0, 0.0, 0.0, 0.0), (0.0, 0.0, -1.0, 0.6245), (0.0, 1.0, -0.0, -0.25), (0.0, 0.0, 0.0, 1.0)))
ob_right_leg.location = (1.921e-08, 0.25, 0.375)
ob_right_leg.scale = (0.35, 1.0, 1.0)
ob_right_leg.lock_rotations_4d = False
ob_right_leg.empty_display_type = 'ARROWS'
ob_right_leg.lineart.crease_threshold = 0.0
ob_left_leg.parent = ob_armature
ob_left_leg.matrix_parent_inverse = Matrix(((1.0, 8.742e-08, 0.0, 2.186e-08), (0.0, 0.0, -1.0, 0.6245), (-8.742e-08, 1.0, 0.0, 0.25), (0.0, 0.0, 0.0, 1.0)))
ob_left_leg.location = (7.186e-09, -0.25, 0.375)
ob_left_leg.scale = (0.7, 1.0, 1.0)
ob_left_leg.lock_rotations_4d = False
ob_left_leg.empty_display_type = 'ARROWS'
ob_left_leg.lineart.crease_threshold = 0.0
ob_cape.parent = ob_armature
ob_cape.matrix_parent_inverse = Matrix(((1.0, 0.0, 0.0, 0.0), (0.0, 1.0, 0.0, 0.0), (0.0, 0.0, 1.0, -0.7778), (0.0, 0.0, 0.0, 1.0)))
ob_cape.location = (-0.5104, 0.0, 1.01)
ob_cape.rotation_euler = (0.0, -1.396, 0.0)
ob_cape.scale = (0.7873, 0.9045, 0.9941)
ob_cape.lineart.crease_threshold = 0.0
_m = ob_cape.modifiers.new('Armature', 'ARMATURE')
_m.object = ob_armature
ob_lamp.location = (4.076, 1.005, 5.904)
ob_lamp.rotation_euler = (0.6503, 0.05522, 1.866)
ob_lamp.lock_rotations_4d = False
ob_lamp.empty_display_type = 'ARROWS'
ob_lamp.color = (0.0, 0.0, 0.0, 0.0)
ob_lamp.lineart.crease_threshold = 0.0
ob_camera.location = (7.481, -6.508, 6.791)
ob_camera.rotation_euler = (1.109, 0.0, 0.8149)
ob_camera.lock_rotations_4d = False
ob_camera.empty_display_type = 'ARROWS'
ob_camera.color = (0.0, 0.0, 0.0, 0.0)
ob_camera.display_type = 'WIRE'
ob_camera.lineart.crease_threshold = 0.0

# ---- collection membership
col_collection_1.objects.link(ob_plane)
col_collection_1.objects.link(ob_armature)
col_collection_1.objects.link(ob_right_arm)
col_collection_1.objects.link(ob_left_arm)
col_collection_1.objects.link(ob_chest)
col_collection_1.objects.link(ob_head)
col_collection_1.objects.link(ob_right_leg)
col_collection_1.objects.link(ob_left_leg)
col_collection_1.objects.link(ob_cape)
col_collection_1.objects.link(ob_lamp)
col_collection_1.objects.link(ob_camera)

# ---- scene / render settings (as saved in the file)
scene.camera = ob_camera
scene.frame_start = 1; scene.frame_end = 250; scene.frame_set(142)
scene.render.engine = 'CYCLES'
scene.render.resolution_percentage = 50
scene.render.dither_intensity = 0.0
scene.cycles.use_denoising = False
scene.cycles.samples = 128
scene.cycles.sampling_pattern = 'TABULATED_SOBOL'
scene.cycles.light_sampling_threshold = 0.0
scene.cycles.use_adaptive_sampling = False
scene.cycles.use_light_tree = False
scene.cycles.blur_glossy = 0.0
scene.cycles.sample_clamp_indirect = 0.0
scene.view_settings.view_transform = 'Standard'
bpy.context.view_layer.update()
